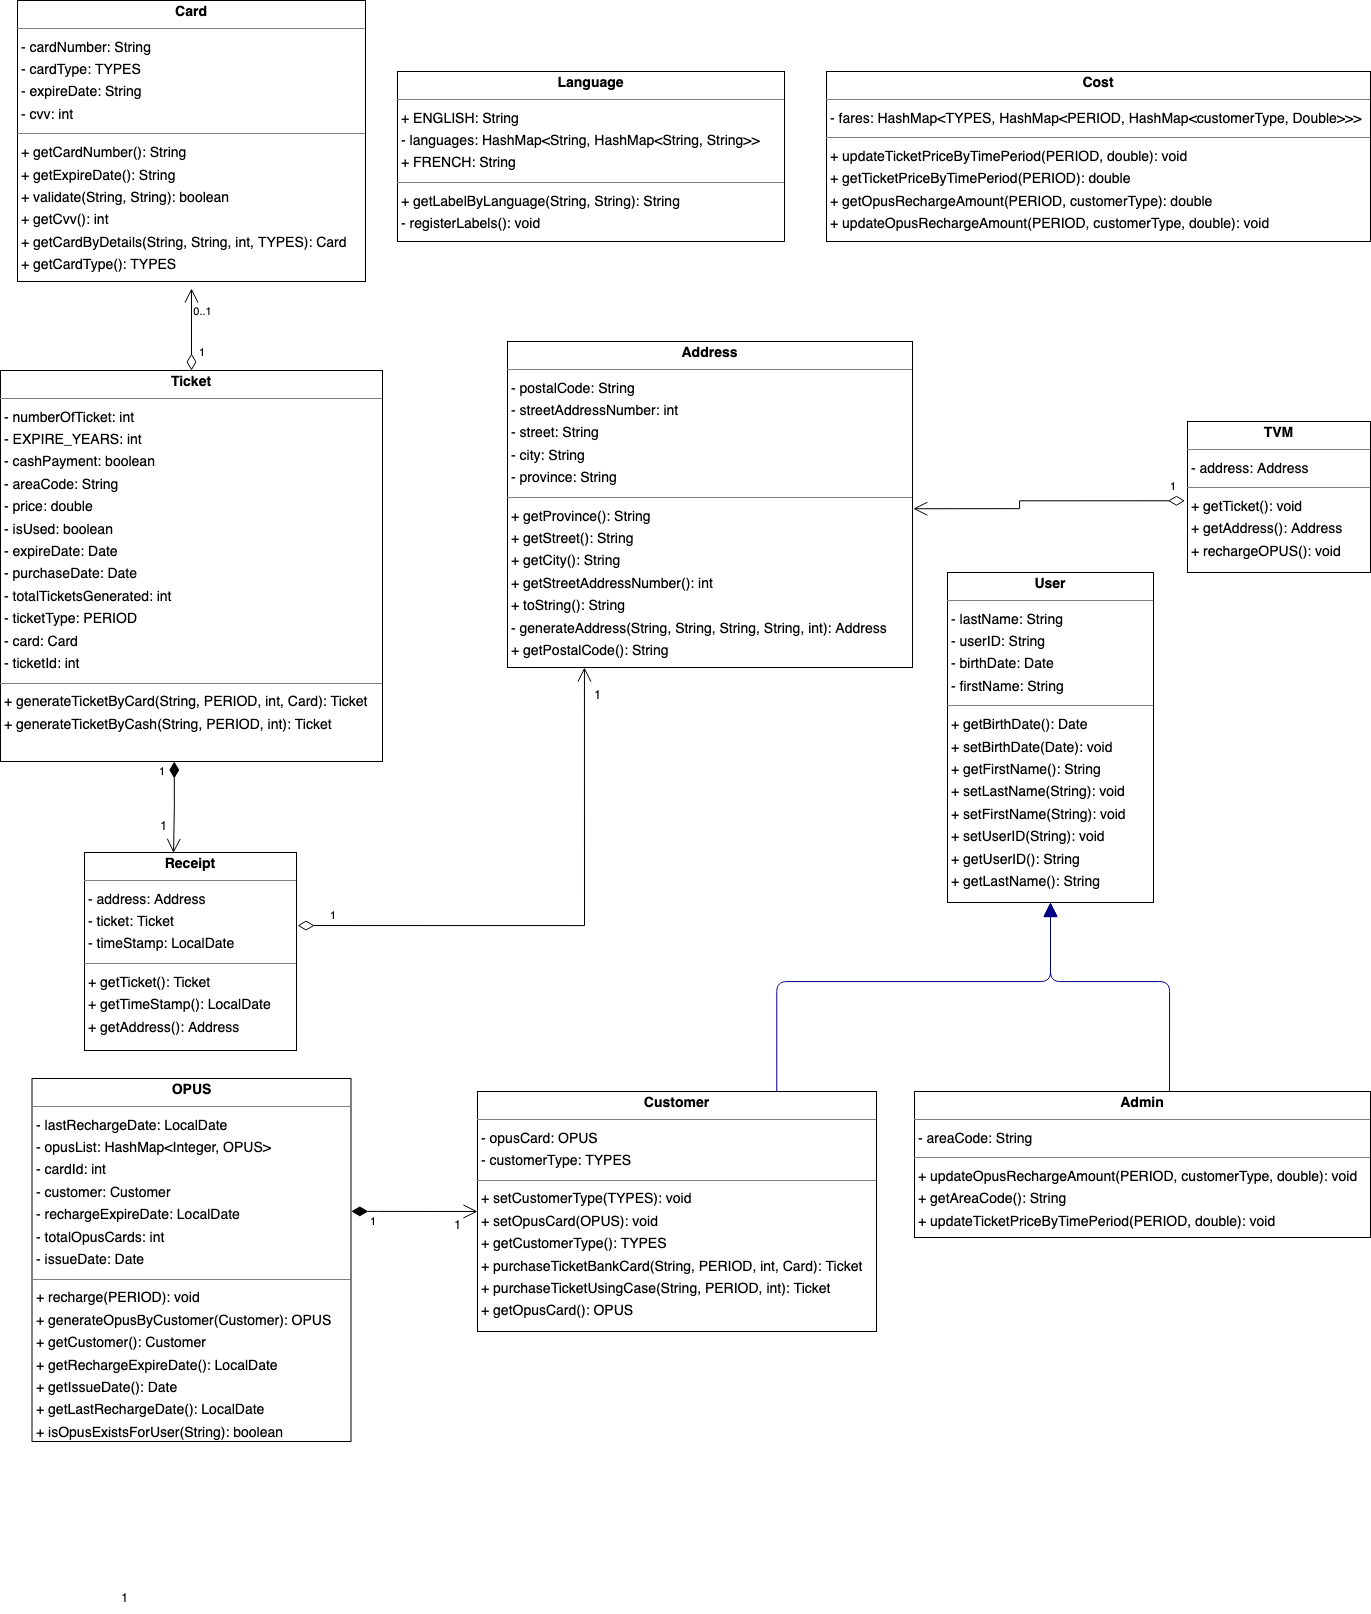

The diagram above was exported from draw.io. Its source (the exported page's mxGraphModel, read from the mxfile embedded in the PNG):
<mxGraphModel dx="2311" dy="1665" grid="1" gridSize="10" guides="1" tooltips="1" connect="1" arrows="1" fold="1" page="0" pageScale="1" pageWidth="850" pageHeight="1100" background="none" math="0" shadow="0">
  <root>
    <mxCell id="0" />
    <mxCell id="1" parent="0" />
    <mxCell id="node10" value="&lt;p style=&quot;margin:0px;margin-top:4px;text-align:center;&quot;&gt;&lt;b&gt;Address&lt;/b&gt;&lt;/p&gt;&lt;hr size=&quot;1&quot;/&gt;&lt;p style=&quot;margin:0 0 0 4px;line-height:1.6;&quot;&gt;- postalCode: String&lt;br/&gt;- streetAddressNumber: int&lt;br/&gt;- street: String&lt;br/&gt;- city: String&lt;br/&gt;- province: String&lt;/p&gt;&lt;hr size=&quot;1&quot;/&gt;&lt;p style=&quot;margin:0 0 0 4px;line-height:1.6;&quot;&gt;+ getProvince(): String&lt;br/&gt;+ getStreet(): String&lt;br/&gt;+ getCity(): String&lt;br/&gt;+ getStreetAddressNumber(): int&lt;br/&gt;+ toString(): String&lt;br/&gt;- generateAddress(String, String, String, String, int): Address&lt;br/&gt;+ getPostalCode(): String&lt;/p&gt;" style="verticalAlign=top;align=left;overflow=fill;fontSize=14;fontFamily=Helvetica;html=1;rounded=0;shadow=0;comic=0;labelBackgroundColor=none;strokeWidth=1;" parent="1" vertex="1">
      <mxGeometry x="330" y="110" width="405" height="326" as="geometry" />
    </mxCell>
    <mxCell id="node0" value="&lt;p style=&quot;margin:0px;margin-top:4px;text-align:center;&quot;&gt;&lt;b&gt;Admin&lt;/b&gt;&lt;/p&gt;&lt;hr size=&quot;1&quot;/&gt;&lt;p style=&quot;margin:0 0 0 4px;line-height:1.6;&quot;&gt;- areaCode: String&lt;/p&gt;&lt;hr size=&quot;1&quot;/&gt;&lt;p style=&quot;margin:0 0 0 4px;line-height:1.6;&quot;&gt;+ updateOpusRechargeAmount(PERIOD, customerType, double): void&lt;br/&gt;+ getAreaCode(): String&lt;br/&gt;+ updateTicketPriceByTimePeriod(PERIOD, double): void&lt;/p&gt;" style="verticalAlign=top;align=left;overflow=fill;fontSize=14;fontFamily=Helvetica;html=1;rounded=0;shadow=0;comic=0;labelBackgroundColor=none;strokeWidth=1;" parent="1" vertex="1">
      <mxGeometry x="737" y="860" width="456" height="146" as="geometry" />
    </mxCell>
    <mxCell id="node1" value="&lt;p style=&quot;margin:0px;margin-top:4px;text-align:center;&quot;&gt;&lt;b&gt;Card&lt;/b&gt;&lt;/p&gt;&lt;hr size=&quot;1&quot;/&gt;&lt;p style=&quot;margin:0 0 0 4px;line-height:1.6;&quot;&gt;- cardNumber: String&lt;br/&gt;- cardType: TYPES&lt;br/&gt;- expireDate: String&lt;br/&gt;- cvv: int&lt;/p&gt;&lt;hr size=&quot;1&quot;/&gt;&lt;p style=&quot;margin:0 0 0 4px;line-height:1.6;&quot;&gt;+ getCardNumber(): String&lt;br/&gt;+ getExpireDate(): String&lt;br/&gt;+ validate(String, String): boolean&lt;br/&gt;+ getCvv(): int&lt;br/&gt;+ getCardByDetails(String, String, int, TYPES): Card&lt;br/&gt;+ getCardType(): TYPES&lt;/p&gt;" style="verticalAlign=top;align=left;overflow=fill;fontSize=14;fontFamily=Helvetica;html=1;rounded=0;shadow=0;comic=0;labelBackgroundColor=none;strokeWidth=1;" parent="1" vertex="1">
      <mxGeometry x="-160" y="-231" width="348" height="281" as="geometry" />
    </mxCell>
    <mxCell id="node6" value="&lt;p style=&quot;margin:0px;margin-top:4px;text-align:center;&quot;&gt;&lt;b&gt;Cost&lt;/b&gt;&lt;/p&gt;&lt;hr size=&quot;1&quot;/&gt;&lt;p style=&quot;margin:0 0 0 4px;line-height:1.6;&quot;&gt;- fares: HashMap&amp;lt;TYPES, HashMap&amp;lt;PERIOD, HashMap&amp;lt;customerType, Double&amp;gt;&amp;gt;&amp;gt;&lt;/p&gt;&lt;hr size=&quot;1&quot;/&gt;&lt;p style=&quot;margin:0 0 0 4px;line-height:1.6;&quot;&gt;+ updateTicketPriceByTimePeriod(PERIOD, double): void&lt;br/&gt;+ getTicketPriceByTimePeriod(PERIOD): double&lt;br/&gt;+ getOpusRechargeAmount(PERIOD, customerType): double&lt;br/&gt;+ updateOpusRechargeAmount(PERIOD, customerType, double): void&lt;/p&gt;" style="verticalAlign=top;align=left;overflow=fill;fontSize=14;fontFamily=Helvetica;html=1;rounded=0;shadow=0;comic=0;labelBackgroundColor=none;strokeWidth=1;" parent="1" vertex="1">
      <mxGeometry x="649" y="-160" width="544" height="170" as="geometry" />
    </mxCell>
    <mxCell id="node9" value="&lt;p style=&quot;margin:0px;margin-top:4px;text-align:center;&quot;&gt;&lt;b&gt;Customer&lt;/b&gt;&lt;/p&gt;&lt;hr size=&quot;1&quot;/&gt;&lt;p style=&quot;margin:0 0 0 4px;line-height:1.6;&quot;&gt;- opusCard: OPUS&lt;br/&gt;- customerType: TYPES&lt;/p&gt;&lt;hr size=&quot;1&quot;/&gt;&lt;p style=&quot;margin:0 0 0 4px;line-height:1.6;&quot;&gt;+ setCustomerType(TYPES): void&lt;br/&gt;+ setOpusCard(OPUS): void&lt;br/&gt;+ getCustomerType(): TYPES&lt;br/&gt;+ purchaseTicketBankCard(String, PERIOD, int, Card): Ticket&lt;br/&gt;+ purchaseTicketUsingCase(String, PERIOD, int): Ticket&lt;br/&gt;+ getOpusCard(): OPUS&lt;/p&gt;" style="verticalAlign=top;align=left;overflow=fill;fontSize=14;fontFamily=Helvetica;html=1;rounded=0;shadow=0;comic=0;labelBackgroundColor=none;strokeWidth=1;" parent="1" vertex="1">
      <mxGeometry x="300" y="860" width="399" height="240" as="geometry" />
    </mxCell>
    <mxCell id="node3" value="&lt;p style=&quot;margin:0px;margin-top:4px;text-align:center;&quot;&gt;&lt;b&gt;Language&lt;/b&gt;&lt;/p&gt;&lt;hr size=&quot;1&quot;/&gt;&lt;p style=&quot;margin:0 0 0 4px;line-height:1.6;&quot;&gt;+ ENGLISH: String&lt;br/&gt;- languages: HashMap&amp;lt;String, HashMap&amp;lt;String, String&amp;gt;&amp;gt;&lt;br/&gt;+ FRENCH: String&lt;/p&gt;&lt;hr size=&quot;1&quot;/&gt;&lt;p style=&quot;margin:0 0 0 4px;line-height:1.6;&quot;&gt;+ getLabelByLanguage(String, String): String&lt;br/&gt;- registerLabels(): void&lt;/p&gt;" style="verticalAlign=top;align=left;overflow=fill;fontSize=14;fontFamily=Helvetica;html=1;rounded=0;shadow=0;comic=0;labelBackgroundColor=none;strokeWidth=1;" parent="1" vertex="1">
      <mxGeometry x="220" y="-160" width="387" height="170" as="geometry" />
    </mxCell>
    <mxCell id="node2" value="&lt;p style=&quot;margin:0px;margin-top:4px;text-align:center;&quot;&gt;&lt;b&gt;OPUS&lt;/b&gt;&lt;/p&gt;&lt;hr size=&quot;1&quot;/&gt;&lt;p style=&quot;margin:0 0 0 4px;line-height:1.6;&quot;&gt;- lastRechargeDate: LocalDate&lt;br/&gt;- opusList: HashMap&amp;lt;Integer, OPUS&amp;gt;&lt;br/&gt;- cardId: int&lt;br/&gt;- customer: Customer&lt;br/&gt;- rechargeExpireDate: LocalDate&lt;br/&gt;- totalOpusCards: int&lt;br/&gt;- issueDate: Date&lt;/p&gt;&lt;hr size=&quot;1&quot;/&gt;&lt;p style=&quot;margin:0 0 0 4px;line-height:1.6;&quot;&gt;+ recharge(PERIOD): void&lt;br/&gt;+ generateOpusByCustomer(Customer): OPUS&lt;br/&gt;+ getCustomer(): Customer&lt;br/&gt;+ getRechargeExpireDate(): LocalDate&lt;br/&gt;+ getIssueDate(): Date&lt;br/&gt;+ getLastRechargeDate(): LocalDate&lt;br/&gt;+ isOpusExistsForUser(String): boolean&lt;br/&gt;+ getCardId(): int&lt;/p&gt;" style="verticalAlign=top;align=left;overflow=fill;fontSize=14;fontFamily=Helvetica;html=1;rounded=0;shadow=0;comic=0;labelBackgroundColor=none;strokeWidth=1;" parent="1" vertex="1">
      <mxGeometry x="-145.5" y="847" width="319" height="363" as="geometry" />
    </mxCell>
    <mxCell id="node8" value="&lt;p style=&quot;margin:0px;margin-top:4px;text-align:center;&quot;&gt;&lt;b&gt;Receipt&lt;/b&gt;&lt;/p&gt;&lt;hr size=&quot;1&quot;/&gt;&lt;p style=&quot;margin:0 0 0 4px;line-height:1.6;&quot;&gt;- address: Address&lt;br/&gt;- ticket: Ticket&lt;br/&gt;- timeStamp: LocalDate&lt;/p&gt;&lt;hr size=&quot;1&quot;/&gt;&lt;p style=&quot;margin:0 0 0 4px;line-height:1.6;&quot;&gt;+ getTicket(): Ticket&lt;br/&gt;+ getTimeStamp(): LocalDate&lt;br/&gt;+ getAddress(): Address&lt;/p&gt;" style="verticalAlign=top;align=left;overflow=fill;fontSize=14;fontFamily=Helvetica;html=1;rounded=0;shadow=0;comic=0;labelBackgroundColor=none;strokeWidth=1;" parent="1" vertex="1">
      <mxGeometry x="-93" y="621" width="212" height="198" as="geometry" />
    </mxCell>
    <mxCell id="node5" value="&lt;p style=&quot;margin:0px;margin-top:4px;text-align:center;&quot;&gt;&lt;b&gt;TVM&lt;/b&gt;&lt;/p&gt;&lt;hr size=&quot;1&quot;/&gt;&lt;p style=&quot;margin:0 0 0 4px;line-height:1.6;&quot;&gt;- address: Address&lt;/p&gt;&lt;hr size=&quot;1&quot;/&gt;&lt;p style=&quot;margin:0 0 0 4px;line-height:1.6;&quot;&gt;+ getTicket(): void&lt;br/&gt;+ getAddress(): Address&lt;br/&gt;+ rechargeOPUS(): void&lt;/p&gt;" style="verticalAlign=top;align=left;overflow=fill;fontSize=14;fontFamily=Helvetica;html=1;rounded=0;shadow=0;comic=0;labelBackgroundColor=none;strokeWidth=1;" parent="1" vertex="1">
      <mxGeometry x="1010" y="190" width="183" height="151" as="geometry" />
    </mxCell>
    <mxCell id="node7" value="&lt;p style=&quot;margin:0px;margin-top:4px;text-align:center;&quot;&gt;&lt;b&gt;Ticket&lt;/b&gt;&lt;/p&gt;&lt;hr size=&quot;1&quot;/&gt;&lt;p style=&quot;margin:0 0 0 4px;line-height:1.6;&quot;&gt;- numberOfTicket: int&lt;br/&gt;- EXPIRE_YEARS: int&lt;br/&gt;- cashPayment: boolean&lt;br/&gt;- areaCode: String&lt;br/&gt;- price: double&lt;br/&gt;- isUsed: boolean&lt;br/&gt;- expireDate: Date&lt;br/&gt;- purchaseDate: Date&lt;br/&gt;- totalTicketsGenerated: int&lt;br/&gt;- ticketType: PERIOD&lt;br/&gt;- card: Card&lt;br/&gt;- ticketId: int&lt;/p&gt;&lt;hr size=&quot;1&quot;/&gt;&lt;p style=&quot;margin:0 0 0 4px;line-height:1.6;&quot;&gt;+ generateTicketByCard(String, PERIOD, int, Card): Ticket&lt;br/&gt;+ generateTicketByCash(String, PERIOD, int): Ticket&lt;/p&gt;" style="verticalAlign=top;align=left;overflow=fill;fontSize=14;fontFamily=Helvetica;html=1;rounded=0;shadow=0;comic=0;labelBackgroundColor=none;strokeWidth=1;" parent="1" vertex="1">
      <mxGeometry x="-177" y="139" width="382" height="391" as="geometry" />
    </mxCell>
    <mxCell id="node4" value="&lt;p style=&quot;margin:0px;margin-top:4px;text-align:center;&quot;&gt;&lt;b&gt;User&lt;/b&gt;&lt;/p&gt;&lt;hr size=&quot;1&quot;/&gt;&lt;p style=&quot;margin:0 0 0 4px;line-height:1.6;&quot;&gt;- lastName: String&lt;br/&gt;- userID: String&lt;br/&gt;- birthDate: Date&lt;br/&gt;- firstName: String&lt;/p&gt;&lt;hr size=&quot;1&quot;/&gt;&lt;p style=&quot;margin:0 0 0 4px;line-height:1.6;&quot;&gt;+ getBirthDate(): Date&lt;br/&gt;+ setBirthDate(Date): void&lt;br/&gt;+ getFirstName(): String&lt;br/&gt;+ setLastName(String): void&lt;br/&gt;+ setFirstName(String): void&lt;br/&gt;+ setUserID(String): void&lt;br/&gt;+ getUserID(): String&lt;br/&gt;+ getLastName(): String&lt;/p&gt;" style="verticalAlign=top;align=left;overflow=fill;fontSize=14;fontFamily=Helvetica;html=1;rounded=0;shadow=0;comic=0;labelBackgroundColor=none;strokeWidth=1;" parent="1" vertex="1">
      <mxGeometry x="770" y="341" width="206" height="330" as="geometry" />
    </mxCell>
    <mxCell id="edge1" value="" style="html=1;rounded=1;edgeStyle=orthogonalEdgeStyle;dashed=0;startArrow=none;endArrow=block;endSize=12;strokeColor=#000082;entryX=0.500;entryY=1.000;entryDx=0;entryDy=0;" parent="1" target="node4" edge="1">
      <mxGeometry width="50" height="50" relative="1" as="geometry">
        <Array as="points">
          <mxPoint x="992" y="750" />
          <mxPoint x="873" y="750" />
        </Array>
        <mxPoint x="992" y="860" as="sourcePoint" />
      </mxGeometry>
    </mxCell>
    <mxCell id="edge0" value="" style="html=1;rounded=1;edgeStyle=orthogonalEdgeStyle;dashed=0;startArrow=none;endArrow=block;endSize=12;strokeColor=#000082;exitX=0.750;exitY=0.000;exitDx=0;exitDy=0;entryX=0.500;entryY=1.000;entryDx=0;entryDy=0;" parent="1" source="node9" target="node4" edge="1">
      <mxGeometry width="50" height="50" relative="1" as="geometry">
        <Array as="points">
          <mxPoint x="599" y="750" />
          <mxPoint x="873" y="750" />
        </Array>
      </mxGeometry>
    </mxCell>
    <mxCell id="CcNZ0KrJi42xe2qIkH00-1" value="1" style="endArrow=open;html=1;endSize=12;startArrow=diamondThin;startSize=14;startFill=0;edgeStyle=orthogonalEdgeStyle;align=left;verticalAlign=bottom;rounded=0;exitX=0.5;exitY=0;exitDx=0;exitDy=0;entryX=0.5;entryY=1;entryDx=0;entryDy=0;" parent="1" source="node7" edge="1">
      <mxGeometry x="-0.8011" y="-6" relative="1" as="geometry">
        <mxPoint x="14" y="238" as="sourcePoint" />
        <mxPoint x="14" y="57" as="targetPoint" />
        <mxPoint as="offset" />
      </mxGeometry>
    </mxCell>
    <mxCell id="CcNZ0KrJi42xe2qIkH00-4" value="&lt;font style=&quot;font-size: 11px;&quot;&gt;0..1&lt;/font&gt;" style="text;html=1;align=center;verticalAlign=middle;resizable=0;points=[];autosize=1;strokeColor=none;fillColor=none;" parent="1" vertex="1">
      <mxGeometry x="5" y="65" width="40" height="30" as="geometry" />
    </mxCell>
    <mxCell id="CcNZ0KrJi42xe2qIkH00-5" value="1" style="endArrow=open;html=1;endSize=12;startArrow=diamondThin;startSize=14;startFill=0;edgeStyle=orthogonalEdgeStyle;align=left;verticalAlign=bottom;rounded=0;entryX=1.002;entryY=0.513;entryDx=0;entryDy=0;entryPerimeter=0;exitX=-0.014;exitY=0.525;exitDx=0;exitDy=0;exitPerimeter=0;" parent="1" source="node5" target="node10" edge="1">
      <mxGeometry x="-0.8752" y="-4" relative="1" as="geometry">
        <mxPoint x="1000" y="270" as="sourcePoint" />
        <mxPoint x="790" y="260" as="targetPoint" />
        <mxPoint as="offset" />
        <Array as="points">
          <mxPoint x="842" y="269" />
          <mxPoint x="842" y="277" />
        </Array>
      </mxGeometry>
    </mxCell>
    <mxCell id="CcNZ0KrJi42xe2qIkH00-6" value="1" style="endArrow=open;html=1;endSize=12;startArrow=diamondThin;startSize=14;startFill=1;edgeStyle=orthogonalEdgeStyle;align=left;verticalAlign=bottom;rounded=0;exitX=0.455;exitY=1;exitDx=0;exitDy=0;exitPerimeter=0;entryX=0.42;entryY=0.002;entryDx=0;entryDy=0;entryPerimeter=0;" parent="1" source="node7" target="node8" edge="1">
      <mxGeometry x="-0.5662" y="-17" relative="1" as="geometry">
        <mxPoint x="-280" y="700" as="sourcePoint" />
        <mxPoint x="-120" y="700" as="targetPoint" />
        <mxPoint as="offset" />
      </mxGeometry>
    </mxCell>
    <mxCell id="CcNZ0KrJi42xe2qIkH00-8" value="1" style="text;html=1;align=center;verticalAlign=middle;resizable=0;points=[];autosize=1;strokeColor=none;fillColor=none;" parent="1" vertex="1">
      <mxGeometry x="-29" y="580" width="30" height="30" as="geometry" />
    </mxCell>
    <mxCell id="CcNZ0KrJi42xe2qIkH00-10" value="1" style="text;html=1;align=center;verticalAlign=middle;resizable=0;points=[];autosize=1;strokeColor=none;fillColor=none;" parent="1" vertex="1">
      <mxGeometry x="405" y="449" width="30" height="30" as="geometry" />
    </mxCell>
    <mxCell id="CcNZ0KrJi42xe2qIkH00-11" value="1" style="endArrow=open;html=1;endSize=12;startArrow=diamondThin;startSize=14;startFill=1;edgeStyle=orthogonalEdgeStyle;align=left;verticalAlign=bottom;rounded=0;entryX=0;entryY=0.5;entryDx=0;entryDy=0;exitX=1.001;exitY=0.366;exitDx=0;exitDy=0;exitPerimeter=0;" parent="1" source="node2" target="node9" edge="1">
      <mxGeometry x="-0.7431" y="-20" relative="1" as="geometry">
        <mxPoint x="200" y="1010" as="sourcePoint" />
        <mxPoint x="-30" y="1330" as="targetPoint" />
        <Array as="points">
          <mxPoint x="200" y="980" />
        </Array>
        <mxPoint as="offset" />
      </mxGeometry>
    </mxCell>
    <mxCell id="CcNZ0KrJi42xe2qIkH00-12" value="1" style="text;html=1;align=center;verticalAlign=middle;resizable=0;points=[];autosize=1;strokeColor=none;fillColor=none;" parent="1" vertex="1">
      <mxGeometry x="-68" y="1352" width="30" height="30" as="geometry" />
    </mxCell>
    <mxCell id="hZxGOfob9hBU-CY5Uhje-1" value="1" style="endArrow=open;html=1;endSize=12;startArrow=diamondThin;startSize=14;startFill=0;edgeStyle=orthogonalEdgeStyle;align=left;verticalAlign=bottom;rounded=0;exitX=1.005;exitY=0.369;exitDx=0;exitDy=0;entryX=0.19;entryY=1;entryDx=0;entryDy=0;exitPerimeter=0;entryPerimeter=0;" edge="1" parent="1" source="node8" target="node10">
      <mxGeometry x="-0.8856" relative="1" as="geometry">
        <mxPoint x="205" y="689" as="sourcePoint" />
        <mxPoint x="205" y="595" as="targetPoint" />
        <mxPoint as="offset" />
      </mxGeometry>
    </mxCell>
    <mxCell id="hZxGOfob9hBU-CY5Uhje-5" value="1" style="text;html=1;align=center;verticalAlign=middle;resizable=0;points=[];autosize=1;strokeColor=none;fillColor=none;" vertex="1" parent="1">
      <mxGeometry x="265" y="979" width="30" height="30" as="geometry" />
    </mxCell>
  </root>
</mxGraphModel>